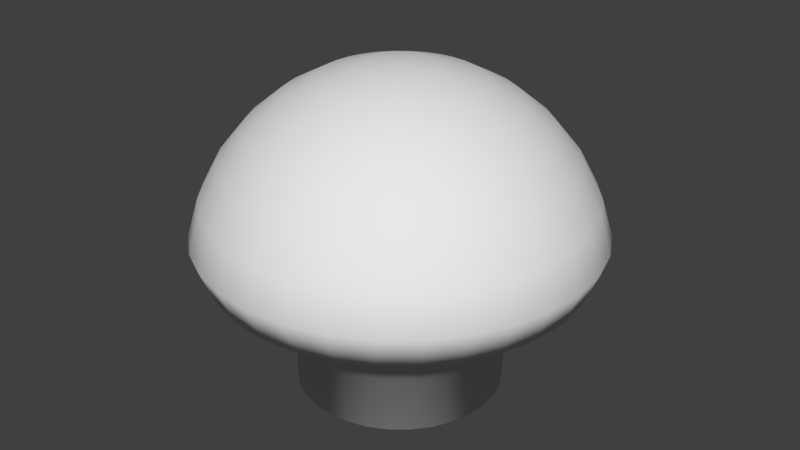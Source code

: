 # Source: Vineshroom.blend  (saved by Blender 2.73.0; exported with 4.5.12 LTS)
import bpy
from mathutils import Matrix  # noqa: F401  (used for matrix-valued properties, if any)

bpy.ops.wm.read_factory_settings(use_empty=True)
scene = bpy.context.scene
scene.name = 'Scene'

# ---- collections
col_collection_1 = bpy.data.collections.new('Collection 1'); scene.collection.children.link(col_collection_1)

# ---- world
world_world = bpy.data.worlds.new('World'); scene.world = world_world
world_world.color = (0.05088, 0.05088, 0.05088)
world_world.use_sun_shadow = False
world_world.sun_shadow_jitter_overblur = 0.0
world_world.cycles.sampling_method = 'MANUAL'
world_world.cycles.sample_map_resolution = 256

# ---- meshes
me_sphere = bpy.data.meshes.new('Sphere')
me_sphere.from_pydata([(0.3073, -3.725e-08, 1.391), (0.6028, -4.154e-07, 1.301), (0.8752, -7.638e-07, 1.156), (1.114, -1.069e-06, 0.9597), (1.31, -1.32e-06, 0.721), (1.455, -1.506e-06, 0.4486), (1.545, -1.621e-06, 0.1531), (1.433, -1.515e-06, -0.1158), (0.3014, -0.05995, 1.391), (0.5912, -0.1176, 1.301), (0.8584, -0.1707, 1.156), (1.092, -0.2173, 0.9597), (1.285, -0.2555, 0.721), (1.427, -0.2839, 0.4486), (1.515, -0.3014, 0.1531), (1.405, -0.2795, -0.1158), (0.2839, -0.1176, 1.391), (0.5569, -0.2307, 1.301), (0.8085, -0.3349, 1.156), (1.029, -0.4263, 0.9597), (1.21, -0.5012, 0.721), (1.345, -0.5569, 0.4486), (1.427, -0.5912, 0.1531), (1.324, -0.5482, -0.1158), (0.2555, -0.1707, 1.391), (0.5012, -0.3349, 1.301), (0.7277, -0.4862, 1.156), (0.9262, -0.6188, 0.9597), (1.089, -0.7277, 0.721), (1.21, -0.8086, 0.4486), (1.285, -0.8584, 0.1531), (1.191, -0.7959, -0.1158), (0.2173, -0.2173, 1.391), (0.4263, -0.4263, 1.301), (0.6188, -0.6188, 1.156), (0.7876, -0.7876, 0.9597), (0.9262, -0.9262, 0.721), (1.029, -1.029, 0.4486), (1.092, -1.092, 0.1531), (1.013, -1.013, -0.1158), (0.1707, -0.2555, 1.391), (0.3349, -0.5012, 1.301), (0.4862, -0.7277, 1.156), (0.6188, -0.9262, 0.9597), (0.7277, -1.089, 0.721), (0.8085, -1.21, 0.4486), (0.8583, -1.285, 0.1531), (0.7959, -1.191, -0.1158), (0.1176, -0.2839, 1.391), (0.2307, -0.5569, 1.301), (0.3349, -0.8085, 1.156), (0.4263, -1.029, 0.9597), (0.5012, -1.21, 0.721), (0.5569, -1.345, 0.4486), (0.5912, -1.427, 0.1531), (0.5482, -1.324, -0.1158), (0.05995, -0.3014, 1.391), (0.1176, -0.5912, 1.301), (0.1707, -0.8584, 1.156), (0.2173, -1.092, 0.9597), (0.2555, -1.285, 0.721), (0.2839, -1.427, 0.4486), (0.3014, -1.515, 0.1531), (0.2795, -1.405, -0.1158), (-3.659e-07, -0.3073, 1.391), (-7.734e-07, -0.6028, 1.301), (-1.122e-06, -0.8752, 1.156), (-1.486e-06, -1.114, 0.9597), (-1.76e-06, -1.31, 0.721), (-1.876e-06, -1.455, 0.4486), (-2.155e-06, -1.545, 0.1531), (-1.78e-06, -1.433, -0.1158), (-0.05996, -0.3014, 1.391), (-0.1176, -0.5912, 1.301), (-0.1707, -0.8584, 1.156), (-0.2173, -1.092, 0.9597), (-0.2555, -1.285, 0.721), (-0.2839, -1.427, 0.4486), (-0.3014, -1.515, 0.1531), (-0.2795, -1.405, -0.1158), (-0.1176, -0.2839, 1.391), (-0.2307, -0.5569, 1.301), (-0.3349, -0.8085, 1.156), (-0.4263, -1.029, 0.9597), (-0.5012, -1.21, 0.721), (-0.5569, -1.345, 0.4486), (-0.5912, -1.427, 0.1531), (-0.5482, -1.324, -0.1158), (-0.1707, -0.2555, 1.391), (-0.3349, -0.5012, 1.301), (-0.4862, -0.7277, 1.156), (-0.6188, -0.9262, 0.9597), (-0.7277, -1.089, 0.721), (-0.8086, -1.21, 0.4486), (-0.8584, -1.285, 0.1531), (-0.7959, -1.191, -0.1158), (-0.2173, -0.2173, 1.391), (-0.4263, -0.4263, 1.301), (-0.6188, -0.6188, 1.156), (-0.7876, -0.7876, 0.9597), (-0.9262, -0.9262, 0.721), (-1.029, -1.029, 0.4486), (-1.092, -1.092, 0.1531), (-1.013, -1.013, -0.1158), (-0.2555, -0.1707, 1.391), (-0.5012, -0.3349, 1.301), (-0.7277, -0.4862, 1.156), (-0.9262, -0.6188, 0.9597), (-1.089, -0.7277, 0.721), (-1.21, -0.8085, 0.4486), (-1.285, -0.8583, 0.1531), (-1.191, -0.7959, -0.1158), (-0.2839, -0.1176, 1.391), (-0.5569, -0.2307, 1.301), (-0.8085, -0.3349, 1.156), (-1.029, -0.4263, 0.9597), (-1.21, -0.5012, 0.721), (-1.345, -0.5569, 0.4486), (-1.427, -0.5912, 0.1531), (-1.324, -0.5482, -0.1158), (-0.3014, -0.05995, 1.391), (-0.5912, -0.1176, 1.301), (-0.8584, -0.1707, 1.156), (-1.092, -0.2173, 0.9597), (-1.285, -0.2555, 0.721), (-1.427, -0.2839, 0.4486), (-1.515, -0.3014, 0.1531), (-1.405, -0.2795, -0.1158), (-0.3073, 8.02e-07, 1.391), (-0.6028, 1.209e-06, 1.301), (-0.8752, 1.581e-06, 1.156), (-1.114, 1.875e-06, 0.9597), (-1.31, 2.196e-06, 0.721), (-1.455, 2.453e-06, 0.4486), (-1.545, 2.568e-06, 0.1531), (-1.433, 2.3e-06, -0.1158), (-0.3014, 0.05996, 1.391), (-0.5912, 0.1176, 1.301), (-0.8584, 0.1707, 1.156), (-1.092, 0.2173, 0.9597), (-1.285, 0.2555, 0.721), (-1.427, 0.2839, 0.4486), (-1.515, 0.3014, 0.1531), (-1.405, 0.2795, -0.1158), (-0.2839, 0.1176, 1.391), (-0.5569, 0.2307, 1.301), (-0.8085, 0.3349, 1.156), (-1.029, 0.4263, 0.9597), (-1.21, 0.5012, 0.721), (-1.345, 0.5569, 0.4486), (-1.427, 0.5912, 0.1531), (-1.324, 0.5482, -0.1158), (-0.2555, 0.1707, 1.391), (-0.5012, 0.3349, 1.301), (-0.7277, 0.4862, 1.156), (-0.9262, 0.6188, 0.9597), (-1.089, 0.7277, 0.721), (-1.21, 0.8086, 0.4486), (-1.285, 0.8584, 0.1531), (-1.191, 0.7959, -0.1158), (-0.2173, 0.2173, 1.391), (-0.4263, 0.4263, 1.301), (-0.6188, 0.6188, 1.156), (-0.7876, 0.7876, 0.9597), (-0.9262, 0.9262, 0.721), (-1.029, 1.029, 0.4486), (-1.092, 1.092, 0.1531), (-1.013, 1.013, -0.1158), (-0.1707, 0.2555, 1.391), (-0.3349, 0.5012, 1.301), (-0.4862, 0.7277, 1.156), (-0.6188, 0.9262, 0.9597), (-0.7277, 1.089, 0.721), (-0.8085, 1.21, 0.4486), (-0.8583, 1.285, 0.1531), (-0.7959, 1.191, -0.1158), (-0.1176, 0.2839, 1.391), (-0.2307, 0.5569, 1.301), (-0.3349, 0.8085, 1.156), (-0.4263, 1.029, 0.9597), (-0.5012, 1.21, 0.721), (-0.5569, 1.345, 0.4486), (-0.5912, 1.427, 0.1531), (-0.5482, 1.324, -0.1158), (-0.05995, 0.3014, 1.391), (-0.1176, 0.5912, 1.301), (-0.1707, 0.8584, 1.156), (-0.2173, 1.092, 0.9597), (-0.2555, 1.285, 0.721), (-0.2839, 1.427, 0.4486), (-0.3014, 1.515, 0.1531), (-0.2795, 1.405, -0.1158), (5.261e-07, 0.3073, 1.391), (9.453e-07, 0.6028, 1.301), (1.329e-06, 0.8752, 1.156), (1.646e-06, 1.114, 0.9597), (1.897e-06, 1.31, 0.721), (2.2e-06, 1.455, 0.4486), (2.386e-06, 1.545, 0.1531), (2.143e-06, 1.433, -0.1158), (0.05996, 0.3014, 1.391), (0.1176, 0.5912, 1.301), (0.1707, 0.8584, 1.156), (0.2173, 1.092, 0.9597), (0.2555, 1.285, 0.721), (0.2839, 1.427, 0.4486), (0.3014, 1.515, 0.1531), (0.2795, 1.405, -0.1158), (0.1176, 0.2839, 1.391), (0.2307, 0.5569, 1.301), (0.3349, 0.8085, 1.156), (0.4263, 1.029, 0.9597), (0.5012, 1.21, 0.721), (0.5569, 1.345, 0.4486), (0.5912, 1.427, 0.1531), (0.5482, 1.324, -0.1158), (0.1707, 0.2555, 1.391), (0.3349, 0.5012, 1.301), (0.4862, 0.7277, 1.156), (0.6188, 0.9262, 0.9597), (0.7277, 1.089, 0.721), (0.8086, 1.21, 0.4486), (0.8584, 1.285, 0.1531), (0.7959, 1.191, -0.1158), (0.2173, 0.2173, 1.391), (0.4263, 0.4263, 1.301), (0.6188, 0.6188, 1.156), (0.7876, 0.7876, 0.9597), (0.9262, 0.9262, 0.721), (1.029, 1.029, 0.4486), (1.092, 1.092, 0.1531), (1.013, 1.013, -0.1158), (4.834e-07, 6.411e-07, 1.421), (0.2555, 0.1707, 1.391), (0.5012, 0.3349, 1.301), (0.7277, 0.4862, 1.156), (0.9262, 0.6188, 0.9597), (1.089, 0.7277, 0.721), (1.21, 0.8085, 0.4486), (1.285, 0.8583, 0.1531), (1.191, 0.7959, -0.1158), (0.2839, 0.1176, 1.391), (0.5569, 0.2307, 1.301), (0.8085, 0.3349, 1.156), (1.029, 0.4263, 0.9597), (1.21, 0.5012, 0.721), (1.345, 0.5569, 0.4486), (1.427, 0.5912, 0.1531), (1.324, 0.5482, -0.1158), (0.3014, 0.05995, 1.391), (0.5912, 0.1176, 1.301), (0.8584, 0.1707, 1.156), (1.092, 0.2173, 0.9597), (1.285, 0.2555, 0.721), (1.427, 0.2839, 0.4486), (1.515, 0.3014, 0.1531), (1.405, 0.2795, -0.1158), (-6.402e-07, -0.8, -1.094), (-6.402e-07, -0.8, -0.09413), (-0.1561, -0.7846, -1.094), (-0.1561, -0.7846, -0.09413), (-0.3061, -0.7391, -1.094), (-0.3061, -0.7391, -0.09413), (-0.4445, -0.6652, -1.094), (-0.4445, -0.6652, -0.09413), (-0.5657, -0.5657, -1.094), (-0.5657, -0.5657, -0.09413), (-0.6652, -0.4445, -1.094), (-0.6652, -0.4445, -0.09413), (-0.7391, -0.3061, -1.094), (-0.7391, -0.3061, -0.09413), (-0.7846, -0.1561, -1.094), (-0.7846, -0.1561, -0.09413), (-0.8, 1.291e-06, -1.094), (-0.8, 1.291e-06, -0.09413), (-0.7846, 0.1561, -1.094), (-0.7846, 0.1561, -0.09413), (-0.7391, 0.3061, -1.094), (-0.7391, 0.3061, -0.09413), (-0.6652, 0.4445, -1.094), (-0.6652, 0.4445, -0.09413), (-0.5657, 0.5657, -1.094), (-0.5657, 0.5657, -0.09413), (-0.4445, 0.6652, -1.094), (-0.4445, 0.6652, -0.09413), (-0.3061, 0.7391, -1.094), (-0.3061, 0.7391, -0.09413), (-0.1561, 0.7846, -1.094), (-0.1561, 0.7846, -0.09413), (1.668e-06, 0.8, -1.094), (1.668e-06, 0.8, -0.09413), (0.1561, 0.7846, -1.094), (0.1561, 0.7846, -0.09413), (0.3061, 0.7391, -1.094), (0.3061, 0.7391, -0.09413), (0.4445, 0.6652, -1.094), (0.4445, 0.6652, -0.09413), (0.5657, 0.5657, -1.094), (0.5657, 0.5657, -0.09413), (0.6652, 0.4445, -1.094), (0.6652, 0.4445, -0.09413), (0.7391, 0.3061, -1.094), (0.7391, 0.3061, -0.09413), (0.7846, 0.1561, -1.094), (0.7846, 0.1561, -0.09413), (0.8, -1.469e-06, -1.094), (0.8, -1.469e-06, -0.09413), (0.7846, -0.1561, -1.094), (0.7846, -0.1561, -0.09413), (0.7391, -0.3061, -1.094), (0.7391, -0.3061, -0.09413), (0.6652, -0.4445, -1.094), (0.6652, -0.4445, -0.09413), (0.5657, -0.5657, -1.094), (0.5657, -0.5657, -0.09413), (0.4445, -0.6652, -1.094), (0.4445, -0.6652, -0.09413), (0.3061, -0.7391, -1.094), (0.3061, -0.7391, -0.09413), (0.1561, -0.7846, -1.094), (0.1561, -0.7846, -0.09413)], [], [(7, 6, 14, 15), (1, 0, 8, 9), (2, 1, 9, 10), (3, 2, 10, 11), (4, 3, 11, 12), (5, 4, 12, 13), (6, 5, 13, 14), (12, 11, 19, 20), (13, 12, 20, 21), (14, 13, 21, 22), (15, 14, 22, 23), (9, 8, 16, 17), (10, 9, 17, 18), (11, 10, 18, 19), (17, 16, 24, 25), (18, 17, 25, 26), (19, 18, 26, 27), (20, 19, 27, 28), (21, 20, 28, 29), (22, 21, 29, 30), (23, 22, 30, 31), (29, 28, 36, 37), (30, 29, 37, 38), (31, 30, 38, 39), (25, 24, 32, 33), (26, 25, 33, 34), (27, 26, 34, 35), (28, 27, 35, 36), (35, 34, 42, 43), (36, 35, 43, 44), (37, 36, 44, 45), (38, 37, 45, 46), (39, 38, 46, 47), (33, 32, 40, 41), (34, 33, 41, 42), (47, 46, 54, 55), (41, 40, 48, 49), (42, 41, 49, 50), (43, 42, 50, 51), (44, 43, 51, 52), (45, 44, 52, 53), (46, 45, 53, 54), (53, 52, 60, 61), (54, 53, 61, 62), (55, 54, 62, 63), (49, 48, 56, 57), (50, 49, 57, 58), (51, 50, 58, 59), (52, 51, 59, 60), (59, 58, 66, 67), (60, 59, 67, 68), (61, 60, 68, 69), (62, 61, 69, 70), (63, 62, 70, 71), (57, 56, 64, 65), (58, 57, 65, 66), (71, 70, 78, 79), (65, 64, 72, 73), (66, 65, 73, 74), (67, 66, 74, 75), (68, 67, 75, 76), (69, 68, 76, 77), (70, 69, 77, 78), (77, 76, 84, 85), (78, 77, 85, 86), (79, 78, 86, 87), (73, 72, 80, 81), (74, 73, 81, 82), (75, 74, 82, 83), (76, 75, 83, 84), (83, 82, 90, 91), (84, 83, 91, 92), (85, 84, 92, 93), (86, 85, 93, 94), (87, 86, 94, 95), (81, 80, 88, 89), (82, 81, 89, 90), (95, 94, 102, 103), (89, 88, 96, 97), (90, 89, 97, 98), (91, 90, 98, 99), (92, 91, 99, 100), (93, 92, 100, 101), (94, 93, 101, 102), (100, 99, 107, 108), (101, 100, 108, 109), (102, 101, 109, 110), (103, 102, 110, 111), (97, 96, 104, 105), (98, 97, 105, 106), (99, 98, 106, 107), (106, 105, 113, 114), (107, 106, 114, 115), (108, 107, 115, 116), (109, 108, 116, 117), (110, 109, 117, 118), (111, 110, 118, 119), (105, 104, 112, 113), (118, 117, 125, 126), (119, 118, 126, 127), (113, 112, 120, 121), (114, 113, 121, 122), (115, 114, 122, 123), (116, 115, 123, 124), (117, 116, 124, 125), (124, 123, 131, 132), (125, 124, 132, 133), (126, 125, 133, 134), (127, 126, 134, 135), (121, 120, 128, 129), (122, 121, 129, 130), (123, 122, 130, 131), (130, 129, 137, 138), (131, 130, 138, 139), (132, 131, 139, 140), (133, 132, 140, 141), (134, 133, 141, 142), (135, 134, 142, 143), (129, 128, 136, 137), (142, 141, 149, 150), (143, 142, 150, 151), (137, 136, 144, 145), (138, 137, 145, 146), (139, 138, 146, 147), (140, 139, 147, 148), (141, 140, 148, 149), (148, 147, 155, 156), (149, 148, 156, 157), (150, 149, 157, 158), (151, 150, 158, 159), (145, 144, 152, 153), (146, 145, 153, 154), (147, 146, 154, 155), (154, 153, 161, 162), (155, 154, 162, 163), (156, 155, 163, 164), (157, 156, 164, 165), (158, 157, 165, 166), (159, 158, 166, 167), (153, 152, 160, 161), (166, 165, 173, 174), (167, 166, 174, 175), (161, 160, 168, 169), (162, 161, 169, 170), (163, 162, 170, 171), (164, 163, 171, 172), (165, 164, 172, 173), (171, 170, 178, 179), (172, 171, 179, 180), (173, 172, 180, 181), (174, 173, 181, 182), (175, 174, 182, 183), (169, 168, 176, 177), (170, 169, 177, 178), (183, 182, 190, 191), (177, 176, 184, 185), (178, 177, 185, 186), (179, 178, 186, 187), (180, 179, 187, 188), (181, 180, 188, 189), (182, 181, 189, 190), (189, 188, 196, 197), (190, 189, 197, 198), (191, 190, 198, 199), (185, 184, 192, 193), (186, 185, 193, 194), (187, 186, 194, 195), (188, 187, 195, 196), (195, 194, 202, 203), (196, 195, 203, 204), (197, 196, 204, 205), (198, 197, 205, 206), (199, 198, 206, 207), (193, 192, 200, 201), (194, 193, 201, 202), (207, 206, 214, 215), (201, 200, 208, 209), (202, 201, 209, 210), (203, 202, 210, 211), (204, 203, 211, 212), (205, 204, 212, 213), (206, 205, 213, 214), (213, 212, 220, 221), (214, 213, 221, 222), (215, 214, 222, 223), (209, 208, 216, 217), (210, 209, 217, 218), (211, 210, 218, 219), (212, 211, 219, 220), (219, 218, 226, 227), (220, 219, 227, 228), (221, 220, 228, 229), (222, 221, 229, 230), (223, 222, 230, 231), (217, 216, 224, 225), (218, 217, 225, 226), (231, 230, 239, 240), (225, 224, 233, 234), (226, 225, 234, 235), (227, 226, 235, 236), (228, 227, 236, 237), (229, 228, 237, 238), (230, 229, 238, 239), (238, 237, 245, 246), (239, 238, 246, 247), (240, 239, 247, 248), (234, 233, 241, 242), (235, 234, 242, 243), (236, 235, 243, 244), (237, 236, 244, 245), (243, 242, 250, 251), (244, 243, 251, 252), (245, 244, 252, 253), (246, 245, 253, 254), (247, 246, 254, 255), (248, 247, 255, 256), (242, 241, 249, 250), (0, 232, 8), (8, 232, 16), (16, 232, 24), (24, 232, 32), (32, 232, 40), (40, 232, 48), (48, 232, 56), (56, 232, 64), (64, 232, 72), (72, 232, 80), (80, 232, 88), (88, 232, 96), (96, 232, 104), (104, 232, 112), (112, 232, 120), (120, 232, 128), (128, 232, 136), (136, 232, 144), (144, 232, 152), (152, 232, 160), (160, 232, 168), (168, 232, 176), (176, 232, 184), (184, 232, 192), (192, 232, 200), (200, 232, 208), (208, 232, 216), (216, 232, 224), (224, 232, 233), (233, 232, 241), (241, 232, 249), (255, 254, 5, 6), (249, 232, 0), (256, 255, 6, 7), (250, 249, 0, 1), (251, 250, 1, 2), (252, 251, 2, 3), (253, 252, 3, 4), (254, 253, 4, 5), (257, 258, 260, 259), (259, 260, 262, 261), (261, 262, 264, 263), (263, 264, 266, 265), (265, 266, 268, 267), (267, 268, 270, 269), (269, 270, 272, 271), (271, 272, 274, 273), (273, 274, 276, 275), (275, 276, 278, 277), (277, 278, 280, 279), (279, 280, 282, 281), (281, 282, 284, 283), (283, 284, 286, 285), (285, 286, 288, 287), (287, 288, 290, 289), (289, 290, 292, 291), (291, 292, 294, 293), (293, 294, 296, 295), (295, 296, 298, 297), (297, 298, 300, 299), (299, 300, 302, 301), (301, 302, 304, 303), (303, 304, 306, 305), (305, 306, 308, 307), (307, 308, 310, 309), (309, 310, 312, 311), (311, 312, 314, 313), (313, 314, 316, 315), (315, 316, 318, 317), (319, 320, 258, 257), (317, 318, 320, 319), (257, 259, 261, 263, 265, 267, 269, 271, 273, 275, 277, 279, 281, 283, 285, 287, 289, 291, 293, 295, 297, 299, 301, 303, 305, 307, 309, 311, 313, 315, 317, 319), (191, 199, 290, 288), (183, 191, 288, 286), (175, 183, 286, 284), (175, 284, 282, 167), (159, 167, 282, 280), (151, 159, 280, 278), (151, 278, 276, 143), (143, 276, 274, 135), (127, 135, 274, 272), (127, 272, 270, 119), (119, 270, 268, 111), (111, 268, 266, 103), (95, 103, 266, 264), (95, 264, 262, 87), (79, 87, 262, 260), (79, 260, 258, 71), (63, 71, 258, 320), (55, 63, 320, 318), (47, 55, 318, 316), (39, 47, 316, 314), (31, 39, 314, 312), (23, 31, 312, 310), (15, 23, 310, 308), (7, 15, 308, 306), (7, 306, 304, 256), (248, 256, 304, 302), (240, 248, 302, 300), (231, 240, 300, 298), (223, 231, 298, 296), (215, 223, 296, 294), (207, 215, 294, 292), (199, 207, 292, 290)])
me_sphere.polygons.foreach_set('use_smooth', [True] * 321)
_uv = me_sphere.uv_layers.new(name='UVMap')
_uv.uv.foreach_set('vector', [0.006771, 0.6507, 0.06186, 0.6495, 0.06754, 0.6979, 0.01385, 0.7098, 0.2503, 0.6467, 0.2808, 0.646, 0.2816, 0.6519, 0.2518, 0.6585, 0.2187, 0.6473, 0.2503, 0.6467, 0.2518, 0.6585, 0.2209, 0.6652, 0.1851, 0.6478, 0.2187, 0.6473, 0.2209, 0.6652, 0.1881, 0.6723, 0.1486, 0.6484, 0.1851, 0.6478, 0.1881, 0.6723, 0.1525, 0.68, 0.1083, 0.6491, 0.1486, 0.6484, 0.1525, 0.68, 0.1129, 0.6884, 0.06186, 0.6495, 0.1083, 0.6491, 0.1129, 0.6884, 0.06754, 0.6979, 0.1525, 0.68, 0.1881, 0.6723, 0.1957, 0.6958, 0.1623, 0.7102, 0.1129, 0.6884, 0.1525, 0.68, 0.1623, 0.7102, 0.1251, 0.7262, 0.06754, 0.6979, 0.1129, 0.6884, 0.1251, 0.7262, 0.08251, 0.7442, 0.01385, 0.7098, 0.06754, 0.6979, 0.08251, 0.7442, 0.03219, 0.7663, 0.2518, 0.6585, 0.2816, 0.6519, 0.2834, 0.6575, 0.2555, 0.6698, 0.2209, 0.6652, 0.2518, 0.6585, 0.2555, 0.6698, 0.2265, 0.6824, 0.1881, 0.6723, 0.2209, 0.6652, 0.2265, 0.6824, 0.1957, 0.6958, 0.2555, 0.6698, 0.2834, 0.6575, 0.2863, 0.6626, 0.2613, 0.6801, 0.2265, 0.6824, 0.2555, 0.6698, 0.2613, 0.6801, 0.2354, 0.6982, 0.1957, 0.6958, 0.2265, 0.6824, 0.2354, 0.6982, 0.2078, 0.7173, 0.1623, 0.7102, 0.1957, 0.6958, 0.2078, 0.7173, 0.1779, 0.7379, 0.1251, 0.7262, 0.1623, 0.7102, 0.1779, 0.7379, 0.1445, 0.7608, 0.08251, 0.7442, 0.1251, 0.7262, 0.1445, 0.7608, 0.1062, 0.7868, 0.03219, 0.7663, 0.08251, 0.7442, 0.1062, 0.7868, 0.0611, 0.8181, 0.1445, 0.7608, 0.1779, 0.7379, 0.1985, 0.762, 0.1702, 0.791, 0.1062, 0.7868, 0.1445, 0.7608, 0.1702, 0.791, 0.1377, 0.8239, 0.0611, 0.8181, 0.1062, 0.7868, 0.1377, 0.8239, 0.09953, 0.8634, 0.2613, 0.6801, 0.2863, 0.6626, 0.2902, 0.6671, 0.2691, 0.6891, 0.2354, 0.6982, 0.2613, 0.6801, 0.2691, 0.6891, 0.2472, 0.7119, 0.2078, 0.7173, 0.2354, 0.6982, 0.2472, 0.7119, 0.2239, 0.736, 0.1779, 0.7379, 0.2078, 0.7173, 0.2239, 0.736, 0.1985, 0.762, 0.2239, 0.736, 0.2472, 0.7119, 0.2614, 0.723, 0.2432, 0.7512, 0.1985, 0.762, 0.2239, 0.736, 0.2432, 0.7512, 0.2234, 0.7817, 0.1702, 0.791, 0.1985, 0.762, 0.2234, 0.7817, 0.2013, 0.8156, 0.1377, 0.8239, 0.1702, 0.791, 0.2013, 0.8156, 0.1758, 0.8542, 0.09953, 0.8634, 0.1377, 0.8239, 0.1758, 0.8542, 0.146, 0.9004, 0.2691, 0.6891, 0.2902, 0.6671, 0.2948, 0.6707, 0.2785, 0.6964, 0.2472, 0.7119, 0.2691, 0.6891, 0.2785, 0.6964, 0.2614, 0.723, 0.146, 0.9004, 0.1758, 0.8542, 0.2191, 0.8765, 0.1989, 0.9277, 0.2785, 0.6964, 0.2948, 0.6707, 0.3001, 0.6734, 0.2891, 0.7018, 0.2614, 0.723, 0.2785, 0.6964, 0.2891, 0.7018, 0.2775, 0.7312, 0.2432, 0.7512, 0.2614, 0.723, 0.2775, 0.7312, 0.2652, 0.7623, 0.2234, 0.7817, 0.2432, 0.7512, 0.2652, 0.7623, 0.2517, 0.7961, 0.2013, 0.8156, 0.2234, 0.7817, 0.2517, 0.7961, 0.2365, 0.8337, 0.1758, 0.8542, 0.2013, 0.8156, 0.2365, 0.8337, 0.2191, 0.8765, 0.2365, 0.8337, 0.2517, 0.7961, 0.2822, 0.8048, 0.2747, 0.8446, 0.2191, 0.8765, 0.2365, 0.8337, 0.2747, 0.8446, 0.2659, 0.89, 0.1989, 0.9277, 0.2191, 0.8765, 0.2659, 0.89, 0.256, 0.9441, 0.2891, 0.7018, 0.3001, 0.6734, 0.3058, 0.675, 0.3005, 0.705, 0.2775, 0.7312, 0.2891, 0.7018, 0.3005, 0.705, 0.2949, 0.7361, 0.2652, 0.7623, 0.2775, 0.7312, 0.2949, 0.7361, 0.2889, 0.769, 0.2517, 0.7961, 0.2652, 0.7623, 0.2889, 0.769, 0.2822, 0.8048, 0.2889, 0.769, 0.2949, 0.7361, 0.3129, 0.7374, 0.3134, 0.7709, 0.2822, 0.8048, 0.2889, 0.769, 0.3134, 0.7709, 0.3138, 0.8073, 0.2747, 0.8446, 0.2822, 0.8048, 0.3138, 0.8073, 0.3142, 0.8478, 0.2659, 0.89, 0.2747, 0.8446, 0.3142, 0.8478, 0.3144, 0.8942, 0.256, 0.9441, 0.2659, 0.89, 0.3144, 0.8942, 0.3153, 0.9491, 0.3005, 0.705, 0.3058, 0.675, 0.3117, 0.6754, 0.3123, 0.7059, 0.2949, 0.7361, 0.3005, 0.705, 0.3123, 0.7059, 0.3129, 0.7374, 0.3153, 0.9491, 0.3144, 0.8942, 0.3629, 0.8887, 0.3744, 0.9425, 0.3123, 0.7059, 0.3117, 0.6754, 0.3175, 0.6747, 0.3241, 0.7044, 0.3129, 0.7374, 0.3123, 0.7059, 0.3241, 0.7044, 0.3309, 0.7353, 0.3134, 0.7709, 0.3129, 0.7374, 0.3309, 0.7353, 0.3379, 0.7681, 0.3138, 0.8073, 0.3134, 0.7709, 0.3379, 0.7681, 0.3454, 0.8037, 0.3142, 0.8478, 0.3138, 0.8073, 0.3454, 0.8037, 0.3536, 0.8433, 0.3144, 0.8942, 0.3142, 0.8478, 0.3536, 0.8433, 0.3629, 0.8887, 0.3536, 0.8433, 0.3454, 0.8037, 0.3756, 0.7939, 0.3914, 0.8312, 0.3629, 0.8887, 0.3536, 0.8433, 0.3914, 0.8312, 0.4093, 0.874, 0.3744, 0.9425, 0.3629, 0.8887, 0.4093, 0.874, 0.4312, 0.9245, 0.3241, 0.7044, 0.3175, 0.6747, 0.3232, 0.6728, 0.3354, 0.7007, 0.3309, 0.7353, 0.3241, 0.7044, 0.3354, 0.7007, 0.348, 0.7297, 0.3379, 0.7681, 0.3309, 0.7353, 0.348, 0.7297, 0.3613, 0.7605, 0.3454, 0.8037, 0.3379, 0.7681, 0.3613, 0.7605, 0.3756, 0.7939, 0.3613, 0.7605, 0.348, 0.7297, 0.3638, 0.7208, 0.3828, 0.7484, 0.3756, 0.7939, 0.3613, 0.7605, 0.3828, 0.7484, 0.4034, 0.7785, 0.3914, 0.8312, 0.3756, 0.7939, 0.4034, 0.7785, 0.4261, 0.812, 0.4093, 0.874, 0.3914, 0.8312, 0.4261, 0.812, 0.4521, 0.8504, 0.4312, 0.9245, 0.4093, 0.874, 0.4521, 0.8504, 0.4833, 0.8958, 0.3354, 0.7007, 0.3232, 0.6728, 0.3283, 0.6699, 0.3458, 0.6949, 0.348, 0.7297, 0.3354, 0.7007, 0.3458, 0.6949, 0.3638, 0.7208, 0.4833, 0.8958, 0.4521, 0.8504, 0.4894, 0.819, 0.5289, 0.8574, 0.3458, 0.6949, 0.3283, 0.6699, 0.3328, 0.666, 0.3548, 0.6871, 0.3638, 0.7208, 0.3458, 0.6949, 0.3548, 0.6871, 0.3775, 0.7091, 0.3828, 0.7484, 0.3638, 0.7208, 0.3775, 0.7091, 0.4015, 0.7324, 0.4034, 0.7785, 0.3828, 0.7484, 0.4015, 0.7324, 0.4276, 0.7579, 0.4261, 0.812, 0.4034, 0.7785, 0.4276, 0.7579, 0.4565, 0.7863, 0.4521, 0.8504, 0.4261, 0.812, 0.4565, 0.7863, 0.4894, 0.819, 0.4276, 0.7579, 0.4015, 0.7324, 0.4168, 0.7131, 0.4473, 0.733, 0.4565, 0.7863, 0.4276, 0.7579, 0.4473, 0.733, 0.4812, 0.7553, 0.4894, 0.819, 0.4565, 0.7863, 0.4812, 0.7553, 0.5199, 0.7809, 0.5289, 0.8574, 0.4894, 0.819, 0.5199, 0.7809, 0.5661, 0.8108, 0.3548, 0.6871, 0.3328, 0.666, 0.3364, 0.6614, 0.3621, 0.6778, 0.3775, 0.7091, 0.3548, 0.6871, 0.3621, 0.6778, 0.3887, 0.6949, 0.4015, 0.7324, 0.3775, 0.7091, 0.3887, 0.6949, 0.4168, 0.7131, 0.3887, 0.6949, 0.3621, 0.6778, 0.3675, 0.6672, 0.3969, 0.6788, 0.4168, 0.7131, 0.3887, 0.6949, 0.3969, 0.6788, 0.428, 0.6912, 0.4473, 0.733, 0.4168, 0.7131, 0.428, 0.6912, 0.4618, 0.7047, 0.4812, 0.7553, 0.4473, 0.733, 0.4618, 0.7047, 0.4994, 0.72, 0.5199, 0.7809, 0.4812, 0.7553, 0.4994, 0.72, 0.5423, 0.7376, 0.5661, 0.8108, 0.5199, 0.7809, 0.5423, 0.7376, 0.5936, 0.7579, 0.3621, 0.6778, 0.3364, 0.6614, 0.3391, 0.6561, 0.3675, 0.6672, 0.5423, 0.7376, 0.4994, 0.72, 0.5104, 0.6818, 0.5559, 0.6907, 0.5936, 0.7579, 0.5423, 0.7376, 0.5559, 0.6907, 0.6102, 0.7006, 0.3675, 0.6672, 0.3391, 0.6561, 0.3406, 0.6504, 0.3706, 0.6557, 0.3969, 0.6788, 0.3675, 0.6672, 0.3706, 0.6557, 0.4018, 0.6614, 0.428, 0.6912, 0.3969, 0.6788, 0.4018, 0.6614, 0.4347, 0.6674, 0.4618, 0.7047, 0.428, 0.6912, 0.4347, 0.6674, 0.4705, 0.6742, 0.4994, 0.72, 0.4618, 0.7047, 0.4705, 0.6742, 0.5104, 0.6818, 0.4705, 0.6742, 0.4347, 0.6674, 0.4367, 0.6429, 0.4731, 0.6425, 0.5104, 0.6818, 0.4705, 0.6742, 0.4731, 0.6425, 0.5137, 0.6422, 0.5559, 0.6907, 0.5104, 0.6818, 0.5137, 0.6422, 0.5601, 0.642, 0.6102, 0.7006, 0.5559, 0.6907, 0.5601, 0.642, 0.6153, 0.6412, 0.3706, 0.6557, 0.3406, 0.6504, 0.3411, 0.6445, 0.3715, 0.6439, 0.4018, 0.6614, 0.3706, 0.6557, 0.3715, 0.6439, 0.4032, 0.6433, 0.4347, 0.6674, 0.4018, 0.6614, 0.4032, 0.6433, 0.4367, 0.6429, 0.4032, 0.6433, 0.3715, 0.6439, 0.3701, 0.6321, 0.401, 0.6254, 0.4367, 0.6429, 0.4032, 0.6433, 0.401, 0.6254, 0.4338, 0.6184, 0.4731, 0.6425, 0.4367, 0.6429, 0.4338, 0.6184, 0.4695, 0.6109, 0.5137, 0.6422, 0.4731, 0.6425, 0.4695, 0.6109, 0.5092, 0.6027, 0.5601, 0.642, 0.5137, 0.6422, 0.5092, 0.6027, 0.5547, 0.5934, 0.6153, 0.6412, 0.5601, 0.642, 0.5547, 0.5934, 0.6087, 0.5819, 0.3715, 0.6439, 0.3411, 0.6445, 0.3403, 0.6387, 0.3701, 0.6321, 0.5547, 0.5934, 0.5092, 0.6027, 0.4971, 0.5648, 0.54, 0.5468, 0.6087, 0.5819, 0.5547, 0.5934, 0.54, 0.5468, 0.5906, 0.525, 0.3701, 0.6321, 0.3403, 0.6387, 0.3385, 0.6331, 0.3664, 0.6208, 0.401, 0.6254, 0.3701, 0.6321, 0.3664, 0.6208, 0.3954, 0.6082, 0.4338, 0.6184, 0.401, 0.6254, 0.3954, 0.6082, 0.4262, 0.5949, 0.4695, 0.6109, 0.4338, 0.6184, 0.4262, 0.5949, 0.4597, 0.5806, 0.5092, 0.6027, 0.4695, 0.6109, 0.4597, 0.5806, 0.4971, 0.5648, 0.4597, 0.5806, 0.4262, 0.5949, 0.4142, 0.5734, 0.4443, 0.5528, 0.4971, 0.5648, 0.4597, 0.5806, 0.4443, 0.5528, 0.4778, 0.53, 0.54, 0.5468, 0.4971, 0.5648, 0.4778, 0.53, 0.5164, 0.504, 0.5906, 0.525, 0.54, 0.5468, 0.5164, 0.504, 0.5618, 0.4727, 0.3664, 0.6208, 0.3385, 0.6331, 0.3356, 0.6279, 0.3606, 0.6105, 0.3954, 0.6082, 0.3664, 0.6208, 0.3606, 0.6105, 0.3865, 0.5924, 0.4262, 0.5949, 0.3954, 0.6082, 0.3865, 0.5924, 0.4142, 0.5734, 0.3865, 0.5924, 0.3606, 0.6105, 0.3528, 0.6014, 0.3748, 0.5787, 0.4142, 0.5734, 0.3865, 0.5924, 0.3748, 0.5787, 0.3982, 0.5546, 0.4443, 0.5528, 0.4142, 0.5734, 0.3982, 0.5546, 0.4237, 0.5286, 0.4778, 0.53, 0.4443, 0.5528, 0.4237, 0.5286, 0.4522, 0.4996, 0.5164, 0.504, 0.4778, 0.53, 0.4522, 0.4996, 0.4849, 0.4666, 0.5618, 0.4727, 0.5164, 0.504, 0.4849, 0.4666, 0.5234, 0.427, 0.3606, 0.6105, 0.3356, 0.6279, 0.3317, 0.6235, 0.3528, 0.6014, 0.4849, 0.4666, 0.4522, 0.4996, 0.421, 0.4748, 0.4467, 0.4361, 0.5234, 0.427, 0.4849, 0.4666, 0.4467, 0.4361, 0.4767, 0.3897, 0.3528, 0.6014, 0.3317, 0.6235, 0.3271, 0.6198, 0.3435, 0.5941, 0.3748, 0.5787, 0.3528, 0.6014, 0.3435, 0.5941, 0.3606, 0.5675, 0.3982, 0.5546, 0.3748, 0.5787, 0.3606, 0.5675, 0.3788, 0.5393, 0.4237, 0.5286, 0.3982, 0.5546, 0.3788, 0.5393, 0.3987, 0.5088, 0.4522, 0.4996, 0.4237, 0.5286, 0.3987, 0.5088, 0.421, 0.4748, 0.3788, 0.5393, 0.3606, 0.5675, 0.3444, 0.5593, 0.3568, 0.5281, 0.3987, 0.5088, 0.3788, 0.5393, 0.3568, 0.5281, 0.3704, 0.4943, 0.421, 0.4748, 0.3987, 0.5088, 0.3704, 0.4943, 0.3856, 0.4566, 0.4467, 0.4361, 0.421, 0.4748, 0.3856, 0.4566, 0.4032, 0.4136, 0.4767, 0.3897, 0.4467, 0.4361, 0.4032, 0.4136, 0.4236, 0.3622, 0.3435, 0.5941, 0.3271, 0.6198, 0.3218, 0.6172, 0.3329, 0.5888, 0.3606, 0.5675, 0.3435, 0.5941, 0.3329, 0.5888, 0.3444, 0.5593, 0.4236, 0.3622, 0.4032, 0.4136, 0.3562, 0.4, 0.3662, 0.3456, 0.3329, 0.5888, 0.3218, 0.6172, 0.3161, 0.6156, 0.3214, 0.5856, 0.3444, 0.5593, 0.3329, 0.5888, 0.3214, 0.5856, 0.327, 0.5544, 0.3568, 0.5281, 0.3444, 0.5593, 0.327, 0.5544, 0.3331, 0.5214, 0.3704, 0.4943, 0.3568, 0.5281, 0.3331, 0.5214, 0.3398, 0.4856, 0.3856, 0.4566, 0.3704, 0.4943, 0.3398, 0.4856, 0.3473, 0.4456, 0.4032, 0.4136, 0.3856, 0.4566, 0.3473, 0.4456, 0.3562, 0.4, 0.3473, 0.4456, 0.3398, 0.4856, 0.308, 0.483, 0.3077, 0.4424, 0.3562, 0.4, 0.3473, 0.4456, 0.3077, 0.4424, 0.3074, 0.3958, 0.3662, 0.3456, 0.3562, 0.4, 0.3074, 0.3958, 0.3066, 0.3405, 0.3214, 0.5856, 0.3161, 0.6156, 0.3102, 0.6152, 0.3096, 0.5847, 0.327, 0.5544, 0.3214, 0.5856, 0.3096, 0.5847, 0.309, 0.5531, 0.3331, 0.5214, 0.327, 0.5544, 0.309, 0.5531, 0.3085, 0.5195, 0.3398, 0.4856, 0.3331, 0.5214, 0.3085, 0.5195, 0.308, 0.483, 0.3085, 0.5195, 0.309, 0.5531, 0.291, 0.5552, 0.284, 0.5224, 0.308, 0.483, 0.3085, 0.5195, 0.284, 0.5224, 0.2764, 0.4867, 0.3077, 0.4424, 0.308, 0.483, 0.2764, 0.4867, 0.2681, 0.4469, 0.3074, 0.3958, 0.3077, 0.4424, 0.2681, 0.4469, 0.2588, 0.4013, 0.3066, 0.3405, 0.3074, 0.3958, 0.2588, 0.4013, 0.2471, 0.3472, 0.3096, 0.5847, 0.3102, 0.6152, 0.3044, 0.6159, 0.2978, 0.5861, 0.309, 0.5531, 0.3096, 0.5847, 0.2978, 0.5861, 0.291, 0.5552, 0.2471, 0.3472, 0.2588, 0.4013, 0.2121, 0.4162, 0.1901, 0.3654, 0.2978, 0.5861, 0.3044, 0.6159, 0.2987, 0.6177, 0.2865, 0.5898, 0.291, 0.5552, 0.2978, 0.5861, 0.2865, 0.5898, 0.2738, 0.5608, 0.284, 0.5224, 0.291, 0.5552, 0.2738, 0.5608, 0.2605, 0.53, 0.2764, 0.4867, 0.284, 0.5224, 0.2605, 0.53, 0.2461, 0.4965, 0.2681, 0.4469, 0.2764, 0.4867, 0.2461, 0.4965, 0.2302, 0.4591, 0.2588, 0.4013, 0.2681, 0.4469, 0.2302, 0.4591, 0.2121, 0.4162, 0.2302, 0.4591, 0.2461, 0.4965, 0.2183, 0.512, 0.1953, 0.4785, 0.2121, 0.4162, 0.2302, 0.4591, 0.1953, 0.4785, 0.1692, 0.4399, 0.1901, 0.3654, 0.2121, 0.4162, 0.1692, 0.4399, 0.1377, 0.3944, 0.2865, 0.5898, 0.2987, 0.6177, 0.2936, 0.6206, 0.2761, 0.5957, 0.2738, 0.5608, 0.2865, 0.5898, 0.2761, 0.5957, 0.2581, 0.5697, 0.2605, 0.53, 0.2738, 0.5608, 0.2581, 0.5697, 0.239, 0.5421, 0.2461, 0.4965, 0.2605, 0.53, 0.239, 0.5421, 0.2183, 0.512, 0.239, 0.5421, 0.2581, 0.5697, 0.2443, 0.5815, 0.2202, 0.5582, 0.2183, 0.512, 0.239, 0.5421, 0.2202, 0.5582, 0.1941, 0.5327, 0.1953, 0.4785, 0.2183, 0.512, 0.1941, 0.5327, 0.165, 0.5043, 0.1692, 0.4399, 0.1953, 0.4785, 0.165, 0.5043, 0.1318, 0.4716, 0.1377, 0.3944, 0.1692, 0.4399, 0.1318, 0.4716, 0.09196, 0.4332, 0.2761, 0.5957, 0.2936, 0.6206, 0.2891, 0.6245, 0.2671, 0.6034, 0.2581, 0.5697, 0.2761, 0.5957, 0.2671, 0.6034, 0.2443, 0.5815, 0.09196, 0.4332, 0.1318, 0.4716, 0.1014, 0.51, 0.05473, 0.4802, 0.2671, 0.6034, 0.2891, 0.6245, 0.2855, 0.6292, 0.2598, 0.6128, 0.2443, 0.5815, 0.2671, 0.6034, 0.2598, 0.6128, 0.2332, 0.5957, 0.2202, 0.5582, 0.2443, 0.5815, 0.2332, 0.5957, 0.205, 0.5776, 0.1941, 0.5327, 0.2202, 0.5582, 0.205, 0.5776, 0.1744, 0.5577, 0.165, 0.5043, 0.1941, 0.5327, 0.1744, 0.5577, 0.1403, 0.5356, 0.1318, 0.4716, 0.165, 0.5043, 0.1403, 0.5356, 0.1014, 0.51, 0.1403, 0.5356, 0.1744, 0.5577, 0.16, 0.5861, 0.1222, 0.5711, 0.1014, 0.51, 0.1403, 0.5356, 0.1222, 0.5711, 0.07903, 0.5536, 0.05473, 0.4802, 0.1014, 0.51, 0.07903, 0.5536, 0.02749, 0.5336, 0.2598, 0.6128, 0.2855, 0.6292, 0.2829, 0.6344, 0.2545, 0.6234, 0.2332, 0.5957, 0.2598, 0.6128, 0.2545, 0.6234, 0.2251, 0.6119, 0.205, 0.5776, 0.2332, 0.5957, 0.2251, 0.6119, 0.1939, 0.5996, 0.1744, 0.5577, 0.205, 0.5776, 0.1939, 0.5996, 0.16, 0.5861, 0.2251, 0.6119, 0.2545, 0.6234, 0.2513, 0.6348, 0.2202, 0.6293, 0.1939, 0.5996, 0.2251, 0.6119, 0.2202, 0.6293, 0.1873, 0.6233, 0.16, 0.5861, 0.1939, 0.5996, 0.1873, 0.6233, 0.1515, 0.6168, 0.1222, 0.5711, 0.16, 0.5861, 0.1515, 0.6168, 0.1113, 0.6094, 0.07903, 0.5536, 0.1222, 0.5711, 0.1113, 0.6094, 0.06568, 0.6008, 0.02749, 0.5336, 0.07903, 0.5536, 0.06568, 0.6008, 0.01131, 0.5912, 0.2545, 0.6234, 0.2829, 0.6344, 0.2813, 0.6401, 0.2513, 0.6348, 0.2808, 0.646, 0.311, 0.6453, 0.2816, 0.6519, 0.2816, 0.6519, 0.311, 0.6453, 0.2834, 0.6575, 0.2834, 0.6575, 0.311, 0.6453, 0.2863, 0.6626, 0.2863, 0.6626, 0.311, 0.6453, 0.2902, 0.6671, 0.2902, 0.6671, 0.311, 0.6453, 0.2948, 0.6707, 0.2948, 0.6707, 0.311, 0.6453, 0.3001, 0.6734, 0.3001, 0.6734, 0.311, 0.6453, 0.3058, 0.675, 0.3058, 0.675, 0.311, 0.6453, 0.3117, 0.6754, 0.3117, 0.6754, 0.311, 0.6453, 0.3175, 0.6747, 0.3175, 0.6747, 0.311, 0.6453, 0.3232, 0.6728, 0.3232, 0.6728, 0.311, 0.6453, 0.3283, 0.6699, 0.3283, 0.6699, 0.311, 0.6453, 0.3328, 0.666, 0.3328, 0.666, 0.311, 0.6453, 0.3364, 0.6614, 0.3364, 0.6614, 0.311, 0.6453, 0.3391, 0.6561, 0.3391, 0.6561, 0.311, 0.6453, 0.3406, 0.6504, 0.3406, 0.6504, 0.311, 0.6453, 0.3411, 0.6445, 0.3411, 0.6445, 0.311, 0.6453, 0.3403, 0.6387, 0.3403, 0.6387, 0.311, 0.6453, 0.3385, 0.6331, 0.3385, 0.6331, 0.311, 0.6453, 0.3356, 0.6279, 0.3356, 0.6279, 0.311, 0.6453, 0.3317, 0.6235, 0.3317, 0.6235, 0.311, 0.6453, 0.3271, 0.6198, 0.3271, 0.6198, 0.311, 0.6453, 0.3218, 0.6172, 0.3218, 0.6172, 0.311, 0.6453, 0.3161, 0.6156, 0.3161, 0.6156, 0.311, 0.6453, 0.3102, 0.6152, 0.3102, 0.6152, 0.311, 0.6453, 0.3044, 0.6159, 0.3044, 0.6159, 0.311, 0.6453, 0.2987, 0.6177, 0.2987, 0.6177, 0.311, 0.6453, 0.2936, 0.6206, 0.2936, 0.6206, 0.311, 0.6453, 0.2891, 0.6245, 0.2891, 0.6245, 0.311, 0.6453, 0.2855, 0.6292, 0.2855, 0.6292, 0.311, 0.6453, 0.2829, 0.6344, 0.2829, 0.6344, 0.311, 0.6453, 0.2813, 0.6401, 0.06568, 0.6008, 0.1113, 0.6094, 0.1083, 0.6491, 0.06186, 0.6495, 0.2813, 0.6401, 0.311, 0.6453, 0.2808, 0.646, 0.01131, 0.5912, 0.06568, 0.6008, 0.06186, 0.6495, 0.006771, 0.6507, 0.2513, 0.6348, 0.2813, 0.6401, 0.2808, 0.646, 0.2503, 0.6467, 0.2202, 0.6293, 0.2513, 0.6348, 0.2503, 0.6467, 0.2187, 0.6473, 0.1873, 0.6233, 0.2202, 0.6293, 0.2187, 0.6473, 0.1851, 0.6478, 0.1515, 0.6168, 0.1873, 0.6233, 0.1851, 0.6478, 0.1486, 0.6484, 0.1113, 0.6094, 0.1515, 0.6168, 0.1486, 0.6484, 0.1083, 0.6491, 0.7515, 0.1445, 0.7515, 0.006402, 0.7731, 0.006402, 0.7731, 0.1445, 0.7731, 0.1445, 0.7731, 0.006402, 0.7948, 0.006402, 0.7948, 0.1445, 0.7948, 0.1445, 0.7948, 0.006402, 0.8164, 0.006401, 0.8164, 0.1445, 0.8164, 0.1445, 0.8164, 0.006401, 0.8381, 0.006401, 0.8381, 0.1445, 0.8381, 0.1445, 0.8381, 0.006401, 0.8597, 0.006401, 0.8597, 0.1445, 0.8597, 0.1445, 0.8597, 0.006401, 0.8814, 0.006401, 0.8814, 0.1445, 0.8814, 0.1445, 0.8814, 0.006401, 0.903, 0.006401, 0.903, 0.1445, 0.903, 0.1445, 0.903, 0.006401, 0.9247, 0.006401, 0.9247, 0.1445, 0.9247, 0.1445, 0.9247, 0.006401, 0.9463, 0.006401, 0.9463, 0.1445, 0.9463, 0.1445, 0.9463, 0.006401, 0.968, 0.006401, 0.968, 0.1445, 0.968, 0.1445, 0.968, 0.006401, 0.9897, 0.006401, 0.9897, 0.1445, 0.001086, 0.001507, 0.001085, 0.3242, 0.0517, 0.3242, 0.0517, 0.001508, 0.0517, 0.001508, 0.0517, 0.3242, 0.1023, 0.3242, 0.1023, 0.001508, 0.1023, 0.001508, 0.1023, 0.3242, 0.1529, 0.3242, 0.1529, 0.001508, 0.1529, 0.001508, 0.1529, 0.3242, 0.2035, 0.3242, 0.2035, 0.001508, 0.2035, 0.001508, 0.2035, 0.3242, 0.2541, 0.3242, 0.2541, 0.001508, 0.2541, 0.001508, 0.2541, 0.3242, 0.3047, 0.3242, 0.3047, 0.001508, 0.3047, 0.001508, 0.3047, 0.3242, 0.3554, 0.3242, 0.3554, 0.001508, 0.3554, 0.001508, 0.3554, 0.3242, 0.406, 0.3242, 0.406, 0.001508, 0.406, 0.001508, 0.406, 0.3242, 0.4566, 0.3242, 0.4566, 0.001508, 0.4566, 0.001508, 0.4566, 0.3242, 0.5072, 0.3242, 0.5072, 0.001508, 0.5133, 0.1445, 0.5133, 0.006406, 0.5349, 0.006406, 0.5349, 0.1445, 0.5349, 0.1445, 0.5349, 0.006406, 0.5566, 0.006405, 0.5566, 0.1445, 0.5566, 0.1445, 0.5566, 0.006405, 0.5782, 0.006405, 0.5782, 0.1445, 0.5782, 0.1445, 0.5782, 0.006405, 0.5999, 0.006404, 0.5999, 0.1445, 0.5999, 0.1445, 0.5999, 0.006404, 0.6215, 0.006404, 0.6215, 0.1445, 0.6215, 0.1445, 0.6215, 0.006404, 0.6432, 0.006403, 0.6432, 0.1445, 0.6432, 0.1445, 0.6432, 0.006403, 0.6649, 0.006403, 0.6649, 0.1445, 0.6649, 0.1445, 0.6649, 0.006403, 0.6865, 0.006403, 0.6865, 0.1445, 0.6865, 0.1445, 0.6865, 0.006403, 0.7082, 0.006402, 0.7082, 0.1445, 0.7298, 0.1445, 0.7298, 0.006402, 0.7515, 0.006402, 0.7515, 0.1445, 0.7082, 0.1445, 0.7082, 0.006402, 0.7298, 0.006402, 0.7298, 0.1445, 0.8821, 0.6282, 0.9088, 0.646, 0.9314, 0.6687, 0.9492, 0.6953, 0.9615, 0.7249, 0.9677, 0.7563, 0.9677, 0.7883, 0.9615, 0.8198, 0.9492, 0.8493, 0.9314, 0.876, 0.9088, 0.8986, 0.8821, 0.9164, 0.8525, 0.9287, 0.8211, 0.9349, 0.7891, 0.9349, 0.7577, 0.9287, 0.7281, 0.9164, 0.7015, 0.8986, 0.6788, 0.876, 0.661, 0.8493, 0.6488, 0.8198, 0.6425, 0.7883, 0.6425, 0.7563, 0.6488, 0.7249, 0.661, 0.6953, 0.6788, 0.6687, 0.7015, 0.646, 0.7281, 0.6282, 0.7577, 0.616, 0.7891, 0.6097, 0.8211, 0.6097, 0.8525, 0.616, 0.8236, 0.5482, 0.7856, 0.5558, 0.777, 0.4688, 0.7983, 0.4646, 0.8595, 0.5334, 0.8236, 0.5482, 0.7983, 0.4646, 0.8183, 0.4563, 0.8917, 0.5119, 0.8595, 0.5334, 0.8183, 0.4563, 0.8363, 0.4443, 0.8917, 0.5119, 0.8363, 0.4443, 0.8516, 0.429, 0.9191, 0.4844, 0.9407, 0.4522, 0.9191, 0.4844, 0.8516, 0.429, 0.8636, 0.411, 0.9555, 0.4164, 0.9407, 0.4522, 0.8636, 0.411, 0.8719, 0.391, 0.9555, 0.4164, 0.8719, 0.391, 0.8761, 0.3698, 0.9631, 0.3783, 0.9631, 0.3783, 0.8761, 0.3698, 0.8761, 0.3481, 0.9631, 0.3395, 0.9555, 0.3015, 0.9631, 0.3395, 0.8761, 0.3481, 0.8719, 0.3269, 0.9555, 0.3015, 0.8719, 0.3269, 0.8636, 0.3069, 0.9407, 0.2657, 0.9407, 0.2657, 0.8636, 0.3069, 0.8516, 0.2889, 0.9191, 0.2334, 0.9191, 0.2334, 0.8516, 0.2889, 0.8363, 0.2735, 0.8917, 0.206, 0.8595, 0.1845, 0.8917, 0.206, 0.8363, 0.2735, 0.8183, 0.2615, 0.8595, 0.1845, 0.8183, 0.2615, 0.7983, 0.2532, 0.8236, 0.1696, 0.7856, 0.162, 0.8236, 0.1696, 0.7983, 0.2532, 0.777, 0.249, 0.7856, 0.162, 0.777, 0.249, 0.7554, 0.249, 0.7468, 0.162, 0.7088, 0.1696, 0.7468, 0.162, 0.7554, 0.249, 0.7341, 0.2532, 0.6729, 0.1844, 0.7088, 0.1696, 0.7341, 0.2532, 0.7141, 0.2615, 0.6407, 0.206, 0.6729, 0.1844, 0.7141, 0.2615, 0.6961, 0.2735, 0.6133, 0.2334, 0.6407, 0.206, 0.6961, 0.2735, 0.6808, 0.2889, 0.5917, 0.2657, 0.6133, 0.2334, 0.6808, 0.2889, 0.6688, 0.3069, 0.5769, 0.3015, 0.5917, 0.2657, 0.6688, 0.3069, 0.6605, 0.3269, 0.5693, 0.3395, 0.5769, 0.3015, 0.6605, 0.3269, 0.6563, 0.3481, 0.5693, 0.3783, 0.5693, 0.3395, 0.6563, 0.3481, 0.6563, 0.3697, 0.5693, 0.3783, 0.6563, 0.3697, 0.6605, 0.391, 0.5769, 0.4164, 0.5917, 0.4522, 0.5769, 0.4164, 0.6605, 0.391, 0.6688, 0.411, 0.6133, 0.4844, 0.5917, 0.4522, 0.6688, 0.411, 0.6808, 0.429, 0.6407, 0.5119, 0.6133, 0.4844, 0.6808, 0.429, 0.6961, 0.4443, 0.6729, 0.5334, 0.6407, 0.5119, 0.6961, 0.4443, 0.7141, 0.4563, 0.7088, 0.5482, 0.6729, 0.5334, 0.7141, 0.4563, 0.7341, 0.4646, 0.7468, 0.5558, 0.7088, 0.5482, 0.7341, 0.4646, 0.7554, 0.4688, 0.7856, 0.5558, 0.7468, 0.5558, 0.7554, 0.4688, 0.777, 0.4688])
me_sphere.use_remesh_preserve_volume = False
me_sphere.use_remesh_preserve_attributes = False
me_sphere.use_mirror_vertex_groups = False
me_sphere.update()

# ---- objects
ob_vineshroom = bpy.data.objects.new('Vineshroom', me_sphere)

# ---- transforms, parenting, visibility, modifiers, constraints
ob_vineshroom.location = (0.0, 0.0, 0.7722)
ob_vineshroom.lineart.crease_threshold = 0.0

# ---- collection membership
col_collection_1.objects.link(ob_vineshroom)

# ---- scene / render settings (as saved in the file)
scene.frame_start = 1; scene.frame_end = 250; scene.frame_set(1)
scene.render.engine = 'BLENDER_EEVEE_NEXT'
scene.render.image_settings.color_mode = 'RGB'
scene.render.image_settings.compression = 90
scene.render.resolution_percentage = 50
scene.render.dither_intensity = 0.0
scene.cycles.use_denoising = False
scene.cycles.samples = 10
scene.cycles.sampling_pattern = 'TABULATED_SOBOL'
scene.cycles.light_sampling_threshold = 0.0
scene.cycles.use_adaptive_sampling = False
scene.cycles.use_light_tree = False
scene.cycles.blur_glossy = 0.0
scene.cycles.volume_bounces = 1
scene.cycles.pixel_filter_type = 'GAUSSIAN'
scene.cycles.sample_clamp_indirect = 0.0
scene.view_settings.view_transform = 'Standard'
bpy.context.view_layer.update()

# ---- added for rendering (the .blend has no active camera and no usable light): camera, sun
cam_auto = bpy.data.cameras.new('AutoCamera')
cam_auto.lens = 50.0
cam_auto.sensor_width = 36.0
cam_auto.clip_end = 1000.0
ob_auto_camera = bpy.data.objects.new('AutoCamera', cam_auto)
scene.collection.objects.link(ob_auto_camera)
ob_auto_camera.location = (4.66501, -5.59801, 4.66766)
ob_auto_camera.rotation_euler = (1.09748, -7.21219e-08, 0.694738)
scene.camera = ob_auto_camera
light_auto_sun = bpy.data.lights.new('AutoSun', 'SUN')
light_auto_sun.energy = 3.0
light_auto_sun.angle = 0.0523599
ob_auto_sun = bpy.data.objects.new('AutoSun', light_auto_sun)
scene.collection.objects.link(ob_auto_sun)
ob_auto_sun.rotation_euler = (0.872665, 0.174533, 0.523599)
bpy.context.view_layer.update()
